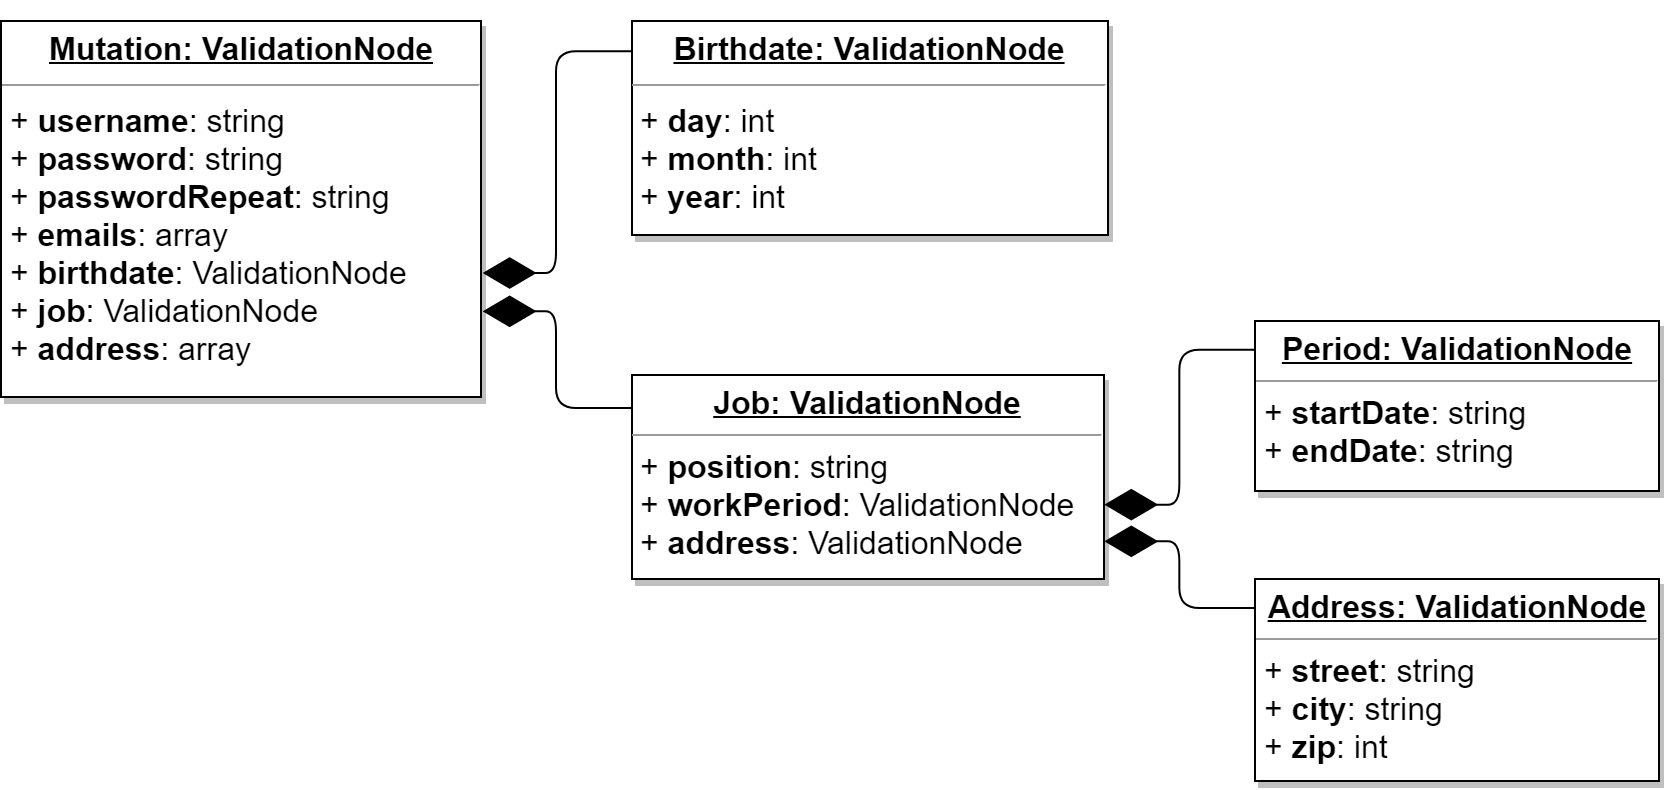

The diagram above was exported from draw.io. Its source (the exported page's mxGraphModel, read from the mxfile embedded in the PNG):
<mxGraphModel dx="1900" dy="654" grid="0" gridSize="10" guides="1" tooltips="1" connect="1" arrows="1" fold="0" page="0" pageScale="1" pageWidth="827" pageHeight="1169" math="0" shadow="0">
  <root>
    <mxCell id="0" />
    <mxCell id="1" parent="0" />
    <object label="&lt;p style=&quot;margin: 0px ; margin-top: 4px ; text-align: center&quot;&gt;&lt;b&gt;&lt;u&gt;&lt;font style=&quot;font-size: 16px&quot;&gt;Mutation: ValidationNode&lt;/font&gt;&lt;/u&gt;&lt;/b&gt;&lt;/p&gt;&lt;hr size=&quot;1&quot;&gt;&lt;p style=&quot;margin: 0px ; margin-left: 4px&quot;&gt;&lt;font style=&quot;font-size: 16px&quot;&gt;+ &lt;b&gt;username&lt;/b&gt;: string&lt;/font&gt;&lt;/p&gt;&lt;p style=&quot;margin: 0px ; margin-left: 4px&quot;&gt;&lt;font style=&quot;font-size: 16px&quot;&gt;+ &lt;b&gt;password&lt;/b&gt;: string&lt;/font&gt;&lt;/p&gt;&lt;p style=&quot;margin: 0px ; margin-left: 4px&quot;&gt;&lt;font style=&quot;font-size: 16px&quot;&gt;+ &lt;b&gt;passwordRepeat&lt;/b&gt;: string&lt;/font&gt;&lt;/p&gt;&lt;p style=&quot;margin: 0px ; margin-left: 4px&quot;&gt;&lt;font size=&quot;3&quot;&gt;+ &lt;b&gt;emails&lt;/b&gt;: array&lt;/font&gt;&lt;/p&gt;&lt;p style=&quot;margin: 0px ; margin-left: 4px&quot;&gt;&lt;font size=&quot;3&quot;&gt;+ &lt;b&gt;birthdate&lt;/b&gt;: ValidationNode&lt;/font&gt;&lt;/p&gt;&lt;p style=&quot;margin: 0px ; margin-left: 4px&quot;&gt;&lt;font size=&quot;3&quot;&gt;+ &lt;b&gt;job&lt;/b&gt;: ValidationNode&lt;/font&gt;&lt;/p&gt;&lt;p style=&quot;margin: 0px ; margin-left: 4px&quot;&gt;&lt;font size=&quot;3&quot;&gt;+ &lt;b&gt;address&lt;/b&gt;: array&lt;/font&gt;&lt;/p&gt;" id="2">
      <mxCell style="verticalAlign=top;align=left;overflow=fill;fontSize=16;fontFamily=Helvetica;html=1;shadow=1;" vertex="1" parent="1">
        <mxGeometry x="55" y="65" width="240" height="188" as="geometry" />
      </mxCell>
    </object>
    <mxCell id="3" value="&lt;p style=&quot;margin: 0px ; margin-top: 4px ; text-align: center&quot;&gt;&lt;b&gt;&lt;font style=&quot;font-size: 16px&quot;&gt;&lt;u&gt;Job: ValidationNode&lt;/u&gt;&lt;/font&gt;&lt;/b&gt;&lt;/p&gt;&lt;hr size=&quot;1&quot;&gt;&lt;p style=&quot;margin: 0px ; margin-left: 4px&quot;&gt;&lt;font style=&quot;font-size: 16px&quot;&gt;+ &lt;b&gt;position&lt;/b&gt;: string&lt;/font&gt;&lt;/p&gt;&lt;p style=&quot;margin: 0px ; margin-left: 4px&quot;&gt;&lt;font style=&quot;font-size: 16px&quot;&gt;+ &lt;b&gt;workPeriod&lt;/b&gt;: ValidationNode&lt;/font&gt;&lt;/p&gt;&lt;p style=&quot;margin: 0px ; margin-left: 4px&quot;&gt;&lt;font size=&quot;3&quot;&gt;+ &lt;b&gt;address&lt;/b&gt;: ValidationNode&lt;/font&gt;&lt;/p&gt;" style="verticalAlign=top;align=left;overflow=fill;fontSize=12;fontFamily=Helvetica;html=1;shadow=1;" vertex="1" parent="1">
      <mxGeometry x="370.5" y="242" width="236" height="102" as="geometry" />
    </mxCell>
    <mxCell id="4" value="&lt;p style=&quot;margin: 0px ; margin-top: 4px ; text-align: center&quot;&gt;&lt;b&gt;&lt;u&gt;Birthdate: ValidationNode&lt;/u&gt;&lt;/b&gt;&lt;/p&gt;&lt;hr size=&quot;1&quot;&gt;&lt;p style=&quot;margin: 0px ; margin-left: 4px&quot;&gt;&lt;font style=&quot;font-size: 16px&quot;&gt;+ &lt;b&gt;day&lt;/b&gt;: int&lt;/font&gt;&lt;/p&gt;&lt;p style=&quot;margin: 0px ; margin-left: 4px&quot;&gt;+ &lt;b&gt;month&lt;/b&gt;: int&lt;/p&gt;&lt;p style=&quot;margin: 0px ; margin-left: 4px&quot;&gt;+ &lt;b&gt;year&lt;/b&gt;: int&lt;/p&gt;" style="verticalAlign=top;align=left;overflow=fill;fontSize=16;fontFamily=Helvetica;html=1;shadow=1;" vertex="1" parent="1">
      <mxGeometry x="370.5" y="65" width="238" height="107" as="geometry" />
    </mxCell>
    <mxCell id="5" value="&lt;p style=&quot;margin: 0px ; margin-top: 4px ; text-align: center&quot;&gt;&lt;b&gt;&lt;font style=&quot;font-size: 16px&quot;&gt;&lt;u&gt;Period: ValidationNode&lt;/u&gt;&lt;/font&gt;&lt;/b&gt;&lt;/p&gt;&lt;hr size=&quot;1&quot;&gt;&lt;p style=&quot;margin: 0px ; margin-left: 4px&quot;&gt;&lt;font style=&quot;font-size: 16px&quot;&gt;+ &lt;b&gt;startDate&lt;/b&gt;: string&lt;/font&gt;&lt;/p&gt;&lt;p style=&quot;margin: 0px ; margin-left: 4px&quot;&gt;&lt;font size=&quot;3&quot;&gt;+ &lt;b&gt;endDate&lt;/b&gt;: string&lt;/font&gt;&lt;/p&gt;" style="verticalAlign=top;align=left;overflow=fill;fontSize=12;fontFamily=Helvetica;html=1;shadow=1;" vertex="1" parent="1">
      <mxGeometry x="682" y="215" width="202" height="85" as="geometry" />
    </mxCell>
    <mxCell id="6" value="&lt;p style=&quot;margin: 0px ; margin-top: 4px ; text-align: center&quot;&gt;&lt;b&gt;&lt;font style=&quot;font-size: 16px&quot;&gt;&lt;u&gt;Address: ValidationNode&lt;/u&gt;&lt;/font&gt;&lt;/b&gt;&lt;/p&gt;&lt;hr size=&quot;1&quot;&gt;&lt;p style=&quot;margin: 0px ; margin-left: 4px&quot;&gt;&lt;font style=&quot;font-size: 16px&quot;&gt;+ &lt;b&gt;street&lt;/b&gt;: string&lt;/font&gt;&lt;/p&gt;&lt;p style=&quot;margin: 0px ; margin-left: 4px&quot;&gt;&lt;font size=&quot;3&quot;&gt;+ &lt;b&gt;city&lt;/b&gt;: string&lt;/font&gt;&lt;/p&gt;&lt;p style=&quot;margin: 0px ; margin-left: 4px&quot;&gt;&lt;font size=&quot;3&quot;&gt;+ &lt;b&gt;zip&lt;/b&gt;: int&lt;/font&gt;&lt;/p&gt;" style="verticalAlign=top;align=left;overflow=fill;fontSize=12;fontFamily=Helvetica;html=1;shadow=1;" vertex="1" parent="1">
      <mxGeometry x="682" y="344" width="202" height="101" as="geometry" />
    </mxCell>
    <mxCell id="7" value="" style="endArrow=diamondThin;endFill=1;endSize=24;html=1;shadow=0;exitX=-0.001;exitY=0.145;exitDx=0;exitDy=0;exitPerimeter=0;entryX=1.002;entryY=0.67;entryDx=0;entryDy=0;entryPerimeter=0;edgeStyle=orthogonalEdgeStyle;" edge="1" source="4" target="2" parent="1">
      <mxGeometry width="160" relative="1" as="geometry">
        <mxPoint x="259.5" y="193" as="sourcePoint" />
        <mxPoint x="419.5" y="193" as="targetPoint" />
      </mxGeometry>
    </mxCell>
    <mxCell id="8" value="" style="endArrow=diamondThin;endFill=1;endSize=24;html=1;shadow=0;exitX=-0.001;exitY=0.158;exitDx=0;exitDy=0;exitPerimeter=0;entryX=1.002;entryY=0.771;entryDx=0;entryDy=0;entryPerimeter=0;edgeStyle=orthogonalEdgeStyle;" edge="1" source="3" target="2" parent="1">
      <mxGeometry width="160" relative="1" as="geometry">
        <mxPoint x="376" y="208" as="sourcePoint" />
        <mxPoint x="536" y="208" as="targetPoint" />
      </mxGeometry>
    </mxCell>
    <mxCell id="9" value="" style="endArrow=diamondThin;endFill=1;endSize=24;html=1;shadow=0;exitX=0;exitY=0.171;exitDx=0;exitDy=0;exitPerimeter=0;entryX=0.999;entryY=0.634;entryDx=0;entryDy=0;entryPerimeter=0;edgeStyle=orthogonalEdgeStyle;" edge="1" source="5" target="3" parent="1">
      <mxGeometry width="160" relative="1" as="geometry">
        <mxPoint x="641" y="174" as="sourcePoint" />
        <mxPoint x="801" y="174" as="targetPoint" />
      </mxGeometry>
    </mxCell>
    <mxCell id="10" value="" style="endArrow=diamondThin;endFill=1;endSize=24;html=1;shadow=0;exitX=-0.002;exitY=0.14;exitDx=0;exitDy=0;exitPerimeter=0;entryX=0.999;entryY=0.816;entryDx=0;entryDy=0;entryPerimeter=0;edgeStyle=orthogonalEdgeStyle;" edge="1" source="6" target="3" parent="1">
      <mxGeometry width="160" relative="1" as="geometry">
        <mxPoint x="699" y="325" as="sourcePoint" />
        <mxPoint x="859" y="325" as="targetPoint" />
      </mxGeometry>
    </mxCell>
  </root>
</mxGraphModel>